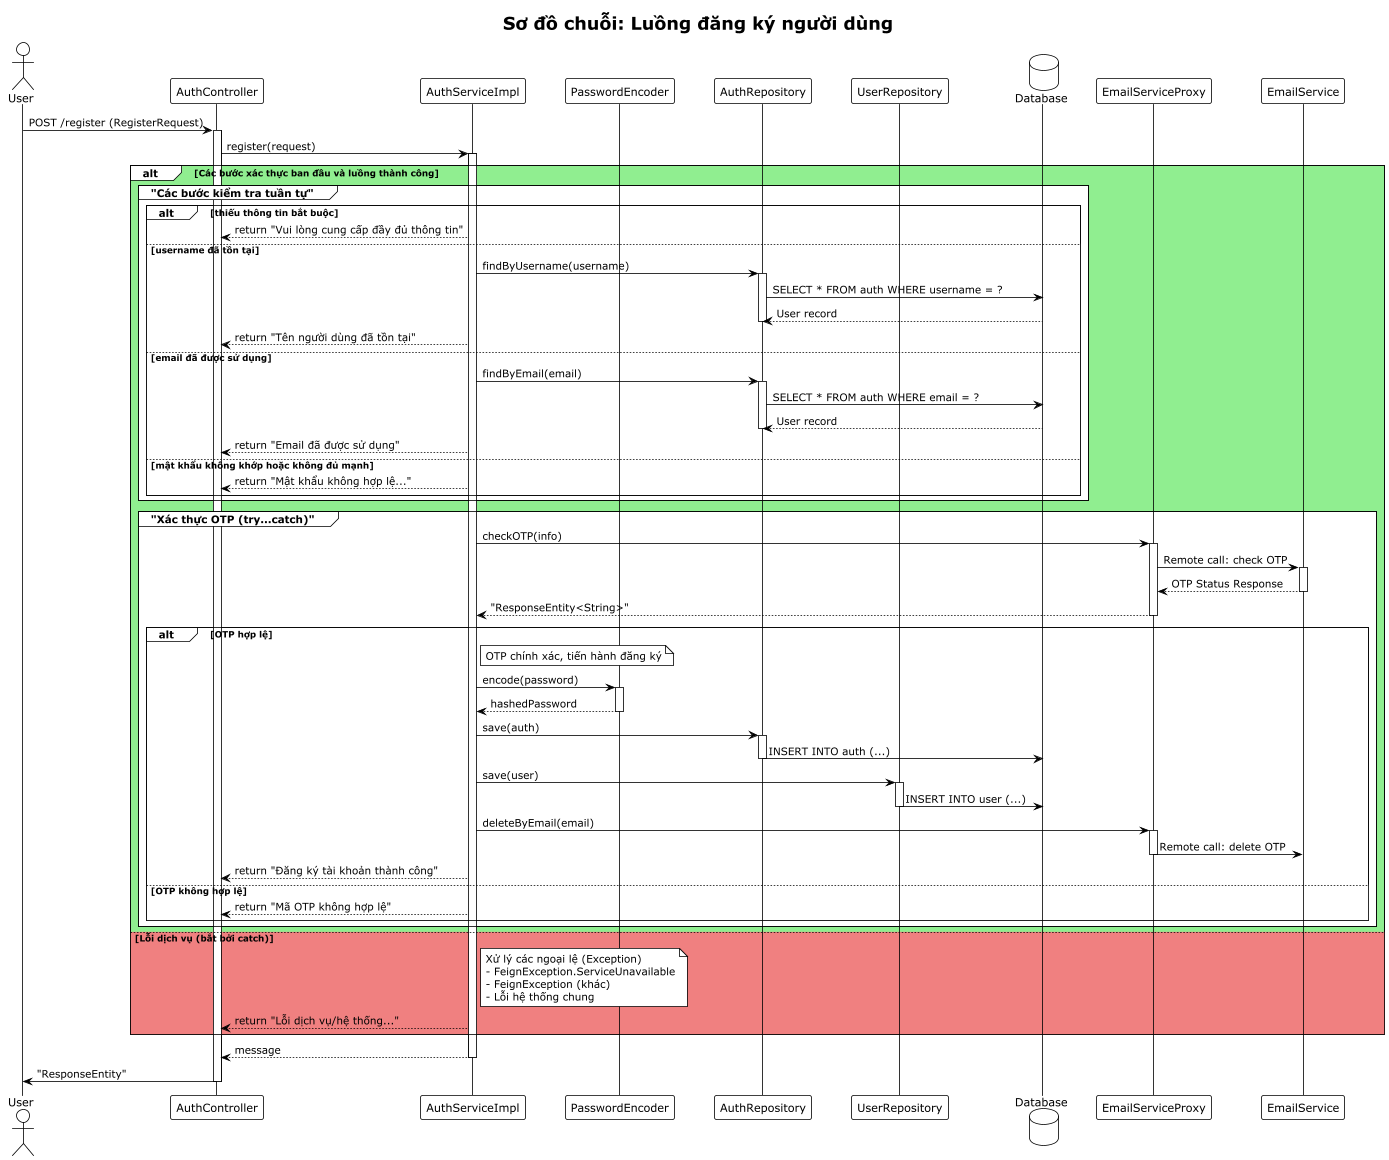

The diagram above was rendered by PlantUML. Its source (embedded in the PNG):
@startuml
!theme plain
title Sơ đồ chuỗi: Luồng đăng ký người dùng

actor "User" as Client
participant "AuthController" as Controller
participant "AuthServiceImpl" as Service
participant "PasswordEncoder" as Encoder
participant "AuthRepository" as AuthRepo
participant "UserRepository" as UserRepo
database "Database" as DB
participant "EmailServiceProxy" as EmailProxy
participant "EmailService" as EmailSvc

skinparam ParticipantPadding 20
skinparam BoxPadding 10

Client -> Controller: POST /register (RegisterRequest)
activate Controller

Controller -> Service: register(request)
activate Service

alt #LightGreen Các bước xác thực ban đầu và luồng thành công
    group "Các bước kiểm tra tuần tự"
        alt thiếu thông tin bắt buộc
            Service --> Controller: return "Vui lòng cung cấp đầy đủ thông tin"
        else username đã tồn tại
            Service -> AuthRepo: findByUsername(username)
            activate AuthRepo
            AuthRepo -> DB: SELECT * FROM auth WHERE username = ?
            DB --> AuthRepo: User record
            deactivate AuthRepo
            Service --> Controller: return "Tên người dùng đã tồn tại"
        else email đã được sử dụng
            Service -> AuthRepo: findByEmail(email)
            activate AuthRepo
            AuthRepo -> DB: SELECT * FROM auth WHERE email = ?
            DB --> AuthRepo: User record
            deactivate AuthRepo
            Service --> Controller: return "Email đã được sử dụng"
        else mật khẩu không khớp hoặc không đủ mạnh
            Service --> Controller: return "Mật khẩu không hợp lệ..."
        end
    end

    group "Xác thực OTP (try...catch)"
        Service -> EmailProxy: checkOTP(info)
        activate EmailProxy
        EmailProxy -> EmailSvc: Remote call: check OTP
        activate EmailSvc
        EmailSvc --> EmailProxy: OTP Status Response
        deactivate EmailSvc
        EmailProxy --> Service: "ResponseEntity<String>"
        deactivate EmailProxy

        alt OTP hợp lệ
            note right of Service: OTP chính xác, tiến hành đăng ký

            Service -> Encoder: encode(password)
            activate Encoder
            Encoder --> Service: hashedPassword
            deactivate Encoder

            Service -> AuthRepo: save(auth)
            activate AuthRepo
            AuthRepo -> DB: INSERT INTO auth (...)
            deactivate AuthRepo

            Service -> UserRepo: save(user)
            activate UserRepo
            UserRepo -> DB: INSERT INTO user (...)
            deactivate UserRepo

            Service -> EmailProxy: deleteByEmail(email)
            activate EmailProxy
            EmailProxy -> EmailSvc: Remote call: delete OTP
            deactivate EmailProxy
            
            Service --> Controller: return "Đăng ký tài khoản thành công"

        else OTP không hợp lệ
             Service --> Controller: return "Mã OTP không hợp lệ"
        end
    end
else #LightCoral Lỗi dịch vụ (bắt bởi catch)
    note right of Service
        Xử lý các ngoại lệ (Exception)
        - FeignException.ServiceUnavailable
        - FeignException (khác)
        - Lỗi hệ thống chung
    end note
    Service --> Controller: return "Lỗi dịch vụ/hệ thống..."
end

Service --> Controller: message
deactivate Service
Controller -> Client: "ResponseEntity"
deactivate Controller

@enduml